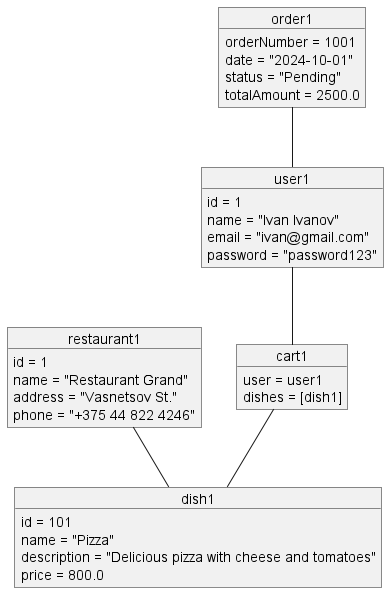

The diagram above was rendered by PlantUML. Its source (embedded in the PNG):
@startuml
object user1 {
    id = 1
    name = "Ivan Ivanov"
    email = "ivan@gmail.com"
    password = "password123"
}

object order1 {
    orderNumber = 1001
    date = "2024-10-01"
    status = "Pending"
    totalAmount = 2500.0
}

object dish1 {
    id = 101
    name = "Pizza"
    description = "Delicious pizza with cheese and tomatoes"
    price = 800.0
}

object cart1 {
    user = user1
    dishes = [dish1]
}

object restaurant1 {
    id = 1
    name = "Restaurant Grand"
    address = "Vasnetsov St."
    phone = "+375 44 822 4246"
}

user1 -- cart1
restaurant1 -- dish1
cart1 -- dish1
order1 -- user1
@enduml